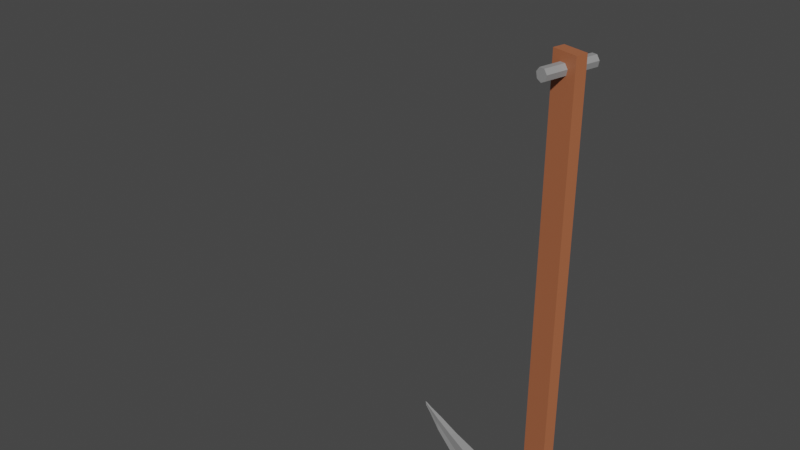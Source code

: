 # Source: d2_armadura_machado1.blend  (saved by Blender 3.4.6; exported with 4.5.12 LTS)
import bpy
from mathutils import Matrix  # noqa: F401  (used for matrix-valued properties, if any)

bpy.ops.wm.read_factory_settings(use_empty=True)
scene = bpy.context.scene
scene.name = 'Scene'

# ---- collections
col_terreno_caverna = bpy.data.collections.new('terreno caverna'); scene.collection.children.link(col_terreno_caverna)

# ---- materials (node trees are filled in below, after node groups)
mat_l_mina = bpy.data.materials.new('lâmina')
mat_l_mina.use_transparent_shadow = False
mat_fio_da_l_mina = bpy.data.materials.new('fio da lãmina')
mat_fio_da_l_mina.use_transparent_shadow = False
mat_cabo = bpy.data.materials.new('cabo')
mat_cabo.use_transparent_shadow = False

# ---- material node trees
mat_l_mina.use_nodes = True; mat_l_mina.node_tree.nodes.clear()
_N = mat_l_mina.node_tree.nodes; _L = mat_l_mina.node_tree.links
n0 = _N.new('ShaderNodeBsdfPrincipled'); n0.name = 'Principled BSDF'; n0.location = (10, 300)
n0.distribution = 'GGX'
n0.subsurface_method = 'RANDOM_WALK_SKIN'
n0.inputs[0].default_value = (0.3032, 0.3032, 0.3032, 1.0)
n0.inputs[3].default_value = 1.45
n0.inputs[27].default_value = (0.0, 0.0, 0.0, 1.0)
n0.inputs[28].default_value = 1.0
n1 = _N.new('ShaderNodeOutputMaterial'); n1.name = 'Material Output'; n1.location = (300, 300)
_L.new(n0.outputs[0], n1.inputs[0])
n1.is_active_output = True
mat_fio_da_l_mina.use_nodes = True; mat_fio_da_l_mina.node_tree.nodes.clear()
_N = mat_fio_da_l_mina.node_tree.nodes; _L = mat_fio_da_l_mina.node_tree.links
n0 = _N.new('ShaderNodeBsdfPrincipled'); n0.name = 'Principled BSDF'; n0.location = (10, 300)
n0.distribution = 'GGX'
n0.subsurface_method = 'RANDOM_WALK_SKIN'
n0.inputs[0].default_value = (0.65, 0.65, 0.65, 1.0)
n0.inputs[3].default_value = 1.45
n0.inputs[27].default_value = (0.0, 0.0, 0.0, 1.0)
n0.inputs[28].default_value = 1.0
n1 = _N.new('ShaderNodeOutputMaterial'); n1.name = 'Material Output'; n1.location = (300, 300)
_L.new(n0.outputs[0], n1.inputs[0])
n1.is_active_output = True
mat_cabo.use_nodes = True; mat_cabo.node_tree.nodes.clear()
_N = mat_cabo.node_tree.nodes; _L = mat_cabo.node_tree.links
n0 = _N.new('ShaderNodeBsdfPrincipled'); n0.name = 'Principled BSDF'; n0.location = (10, 300)
n0.distribution = 'GGX'
n0.subsurface_method = 'RANDOM_WALK_SKIN'
n0.inputs[0].default_value = (0.42, 0.1325, 0.05799, 1.0)
n0.inputs[3].default_value = 1.45
n0.inputs[27].default_value = (0.0, 0.0, 0.0, 1.0)
n0.inputs[28].default_value = 1.0
n1 = _N.new('ShaderNodeOutputMaterial'); n1.name = 'Material Output'; n1.location = (300, 300)
_L.new(n0.outputs[0], n1.inputs[0])
n1.is_active_output = True

# ---- world
world_world = bpy.data.worlds.new('World'); scene.world = world_world
world_world.use_nodes = True; world_world.node_tree.nodes.clear()
_N = world_world.node_tree.nodes; _L = world_world.node_tree.links
n0 = _N.new('ShaderNodeOutputWorld'); n0.name = 'World Output'; n0.location = (300, 300)
n1 = _N.new('ShaderNodeBackground'); n1.name = 'Background'; n1.location = (10, 300)
n1.inputs[0].default_value = (0.05088, 0.05088, 0.05088, 1.0)
_L.new(n1.outputs[0], n0.inputs[0])
n0.is_active_output = True
world_world.color = (0.05088, 0.05088, 0.05088)
world_world.use_sun_shadow = False
world_world.sun_shadow_jitter_overblur = 0.0

# ---- meshes
me_cube_006 = bpy.data.meshes.new('Cube.006')
me_cube_006.from_pydata([(-0.8568, -0.4308, -21.53), (-0.8568, 0.3532, -21.53), (-0.8568, -0.4308, -23.11), (-0.8568, 0.3532, -23.11), (-0.8766, -0.03878, -28.52), (-0.8568, -0.03878, -21.53), (-0.8568, -0.03878, -23.11), (-0.8568, 0.3532, -24.37), (-0.8568, -0.4308, -24.37), (-0.8568, -0.03878, -24.37), (-0.8568, -0.4308, -23.85), (-0.8568, 0.3532, -23.85), (-0.8568, -0.03878, -23.85), (-1.761, -0.03878, -23.11), (-0.9511, -0.3617, -23.71), (-0.8568, -0.4308, -23.71), (-0.9161, 0.3003, -23.71), (-0.934, -0.03878, -23.71), (-0.8568, 0.3532, -23.71), (-0.853, 0.3532, -26.46), (-0.853, -0.4308, -26.46), (-1.183, -0.4308, -25.36), (-1.183, 0.3532, -25.36), (-1.183, -0.03878, -25.36), (-0.0005127, 0.3532, -21.53), (-0.0005127, -0.4308, -21.53), (-0.0005127, -0.4308, -23.11), (-0.0005127, 0.3532, -23.11), (-0.0005127, -0.03878, -21.53), (-0.0005127, -0.03878, -28.5), (-0.0005127, 0.3532, -24.37), (-0.0005127, -0.4308, -24.37), (-0.0005127, 0.3532, -23.85), (-0.0005127, -0.4308, -23.85), (-0.0005127, 0.3532, -23.71), (-0.0005127, -0.4308, -23.71), (-0.0005127, -0.4308, -26.43), (-0.0005127, 0.3532, -26.43), (-0.0005127, -0.4308, -25.4), (-0.0005127, 0.3532, -25.4), (-4.1, -0.03878, -27.51), (-4.076, 0.2918, -25.78), (-4.063, 0.2918, -24.8), (-4.063, -0.03878, -24.8), (-4.076, -0.3693, -25.78), (-4.063, -0.3693, -24.8), (-5.252, -0.03878, -26.68), (-5.2, 0.2267, -25.31), (-7.783, -0.03878, -24.8), (-5.17, 0.2267, -24.53), (-5.17, -0.03878, -24.53), (-5.2, -0.3043, -25.31), (-5.17, -0.3043, -24.53), (-2.624, -0.03878, -25.07), (-2.464, -0.4032, -26.11), (-2.624, -0.4032, -25.07), (-2.488, -0.03878, -28.02), (-2.464, 0.3257, -26.11), (-2.624, 0.3257, -25.07), (-6.55, -0.03878, -25.69), (-6.497, 0.1434, -24.76), (-8.516, -0.03878, -24.02), (-6.467, 0.1434, -24.23), (-6.467, -0.03878, -24.23), (-6.497, -0.2209, -24.76), (-6.467, -0.2209, -24.23), (-7.733, 0.08237, -24.2), (-8.882, -0.03878, -23.7), (-7.704, 0.08237, -23.86), (-7.704, -0.03878, -23.86), (-7.733, -0.1599, -24.2), (-7.704, -0.1599, -23.86), (-8.488, 0.01251, -23.77), (-8.472, 0.01251, -23.64), (-8.472, -0.03878, -23.64), (-8.488, -0.09007, -23.77), (-8.472, -0.09007, -23.64), (-8.866, -0.01159, -23.57), (-8.92, -0.03878, -23.52), (-8.856, -0.01159, -23.5), (-8.926, -0.03878, -23.47), (-8.866, -0.06596, -23.57), (-8.856, -0.06596, -23.5), (0.8558, -0.4308, -21.53), (0.8558, 0.3532, -21.53), (0.8558, -0.4308, -23.11), (0.8558, 0.3532, -23.11), (0.8756, -0.03878, -28.52), (0.8558, -0.03878, -21.53), (0.8558, -0.03878, -23.11), (0.8558, 0.3532, -24.37), (0.8558, -0.4308, -24.37), (0.8558, -0.03878, -24.37), (0.8558, -0.4308, -23.85), (0.8558, 0.3532, -23.85), (0.8558, -0.03878, -23.85), (1.76, -0.03878, -23.11), (0.9501, -0.3617, -23.71), (0.8558, -0.4308, -23.71), (0.9151, 0.3003, -23.71), (0.933, -0.03878, -23.71), (0.8558, 0.3532, -23.71), (0.8519, 0.3532, -26.46), (0.8519, -0.4308, -26.46), (1.182, -0.4308, -25.36), (1.182, 0.3532, -25.36), (1.182, -0.03878, -25.36), (4.099, -0.03878, -27.51), (4.075, 0.2918, -25.78), (4.062, 0.2918, -24.8), (4.062, -0.03878, -24.8), (4.075, -0.3693, -25.78), (4.062, -0.3693, -24.8), (5.251, -0.03878, -26.68), (5.199, 0.2267, -25.31), (7.782, -0.03878, -24.8), (5.169, 0.2267, -24.53), (5.169, -0.03878, -24.53), (5.199, -0.3043, -25.31), (5.169, -0.3043, -24.53), (2.622, -0.03878, -25.07), (2.463, -0.4032, -26.11), (2.622, -0.4032, -25.07), (2.487, -0.03878, -28.02), (2.463, 0.3257, -26.11), (2.622, 0.3257, -25.07), (6.549, -0.03878, -25.69), (6.496, 0.1434, -24.76), (8.515, -0.03878, -24.02), (6.466, 0.1434, -24.23), (6.466, -0.03878, -24.23), (6.496, -0.2209, -24.76), (6.466, -0.2209, -24.23), (7.732, 0.08237, -24.2), (8.881, -0.03878, -23.7), (7.703, 0.08237, -23.86), (7.703, -0.03878, -23.86), (7.732, -0.1599, -24.2), (7.703, -0.1599, -23.86), (8.487, 0.01251, -23.77), (8.471, 0.01251, -23.64), (8.471, -0.03878, -23.64), (8.487, -0.09007, -23.77), (8.471, -0.09007, -23.64), (8.864, -0.01159, -23.57), (8.919, -0.03878, -23.52), (8.855, -0.01159, -23.5), (8.925, -0.03878, -23.47), (8.864, -0.06596, -23.57), (8.855, -0.06596, -23.5), (-0.6748, -0.3475, -21.9), (-0.6748, -0.3475, 0.8633), (-0.6748, 0.2699, -21.9), (-0.6748, 0.2699, 0.8633), (0.6738, -0.3475, -21.9), (0.6738, -0.3475, 0.8633), (0.6738, 0.2699, -21.9), (0.6738, 0.2699, 0.8633), (-0.07568, -1.487, -0.3212), (-0.07568, 1.473, -0.3212), (0.173, -1.487, -0.1869), (0.173, 1.473, -0.1869), (0.2344, -1.487, 0.1148), (0.2344, 1.473, 0.1148), (0.06233, -1.487, 0.3568), (0.06233, 1.473, 0.3568), (-0.2137, -1.487, 0.3568), (-0.2137, 1.473, 0.3568), (-0.3858, -1.487, 0.1148), (-0.3858, 1.473, 0.1148), (-0.3244, -1.487, -0.1869), (-0.3244, 1.473, -0.1869)], [], [(6, 5, 1, 3), (26, 25, 0, 2), (28, 5, 0, 25), (33, 35, 15, 10), (12, 6, 3, 18, 11), (10, 15, 2, 6, 12), (24, 1, 5, 28), (2, 0, 5, 6), (21, 8, 9, 23), (23, 9, 7, 22), (38, 31, 8, 21), (8, 10, 12, 9), (9, 12, 11, 7), (31, 33, 10, 8), (6, 3, 13), (13, 2, 6), (13, 3, 18, 16), (10, 15, 14), (13, 16, 17), (13, 17, 14), (15, 2, 13, 14), (16, 11, 12, 17), (34, 18, 3, 27), (17, 12, 10, 14), (18, 11, 16), (41, 40, 46, 47), (19, 4, 56, 57), (55, 53, 43, 45), (36, 38, 21, 20), (54, 55, 45, 44), (19, 22, 39, 37), (4, 20, 54, 56), (15, 35, 26, 2), (7, 11, 32, 30), (22, 7, 30, 39), (11, 18, 34, 32), (3, 1, 24, 27), (42, 41, 47, 49), (54, 44, 40, 56), (43, 42, 49, 50), (56, 40, 41, 57), (58, 57, 41, 42), (47, 46, 59, 60), (53, 58, 42, 43), (49, 47, 60, 62), (66, 48, 61, 72), (50, 49, 62, 63), (40, 44, 51, 46), (45, 43, 50, 52), (44, 45, 52, 51), (59, 64, 70, 48), (23, 22, 58, 53), (22, 19, 57, 58), (20, 21, 55, 54), (4, 29, 36, 20), (21, 23, 53, 55), (65, 63, 69, 71), (72, 61, 67, 77), (62, 60, 66, 68), (46, 51, 64, 59), (52, 50, 63, 65), (51, 52, 65, 64), (68, 66, 72, 73), (61, 75, 81, 67), (69, 68, 73, 74), (60, 59, 48, 66), (64, 65, 71, 70), (63, 62, 68, 69), (74, 73, 79, 80), (48, 70, 75, 61), (75, 76, 82, 81), (71, 69, 74, 76), (70, 71, 76, 75), (67, 78, 77), (67, 81, 78), (78, 80, 79, 77), (81, 82, 80, 78), (73, 72, 77, 79), (76, 74, 80, 82), (37, 29, 4, 19), (89, 86, 84, 88), (26, 85, 83, 25), (28, 25, 83, 88), (33, 93, 98, 35), (95, 94, 101, 86, 89), (93, 95, 89, 85, 98), (24, 28, 88, 84), (85, 89, 88, 83), (104, 106, 92, 91), (106, 105, 90, 92), (38, 104, 91, 31), (91, 92, 95, 93), (92, 90, 94, 95), (31, 91, 93, 33), (89, 96, 86), (96, 89, 85), (96, 99, 101, 86), (93, 97, 98), (96, 100, 99), (96, 97, 100), (98, 97, 96, 85), (99, 100, 95, 94), (34, 27, 86, 101), (100, 97, 93, 95), (101, 99, 94), (108, 114, 113, 107), (102, 124, 123, 87), (122, 112, 110, 120), (36, 103, 104, 38), (121, 111, 112, 122), (102, 37, 39, 105), (87, 123, 121, 103), (98, 85, 26, 35), (90, 30, 32, 94), (105, 39, 30, 90), (94, 32, 34, 101), (86, 27, 24, 84), (109, 116, 114, 108), (121, 123, 107, 111), (110, 117, 116, 109), (123, 124, 108, 107), (125, 109, 108, 124), (114, 127, 126, 113), (120, 110, 109, 125), (116, 129, 127, 114), (133, 139, 128, 115), (117, 130, 129, 116), (107, 113, 118, 111), (112, 119, 117, 110), (111, 118, 119, 112), (126, 115, 137, 131), (106, 120, 125, 105), (105, 125, 124, 102), (103, 121, 122, 104), (87, 103, 36, 29), (104, 122, 120, 106), (132, 138, 136, 130), (139, 144, 134, 128), (129, 135, 133, 127), (113, 126, 131, 118), (119, 132, 130, 117), (118, 131, 132, 119), (135, 140, 139, 133), (128, 134, 148, 142), (136, 141, 140, 135), (127, 133, 115, 126), (131, 137, 138, 132), (130, 136, 135, 129), (141, 147, 146, 140), (115, 128, 142, 137), (142, 148, 149, 143), (138, 143, 141, 136), (137, 142, 143, 138), (134, 144, 145), (134, 145, 148), (145, 144, 146, 147), (148, 145, 147, 149), (140, 146, 144, 139), (143, 149, 147, 141), (37, 102, 87, 29), (150, 151, 153, 152), (152, 153, 157, 156), (156, 157, 155, 154), (154, 155, 151, 150), (152, 156, 154, 150), (157, 153, 151, 155), (158, 159, 161, 160), (160, 161, 163, 162), (162, 163, 165, 164), (164, 165, 167, 166), (166, 167, 169, 168), (161, 159, 171, 169, 167, 165, 163), (168, 169, 171, 170), (170, 171, 159, 158), (158, 160, 162, 164, 166, 168, 170)])
me_cube_006.polygons.foreach_set('material_index', [0, 0, 0, 0, 0, 0, 0, 0, 0, 0, 0, 0, 0, 0, 0, 0, 0, 0, 0, 0, 0, 0, 0, 0, 0, 1, 1, 0, 0, 0, 0, 1, 0, 0, 0, 0, 0, 0, 1, 0, 1, 0, 1, 0, 0, 1, 0, 1, 0, 0, 1, 0, 0, 0, 1, 0, 0, 1, 0, 1, 0, 0, 0, 1, 0, 1, 0, 0, 0, 1, 0, 0, 0, 1, 1, 0, 0, 0, 0, 1, 0, 0, 0, 0, 0, 0, 0, 0, 0, 0, 0, 0, 0, 0, 0, 0, 0, 0, 0, 0, 0, 0, 0, 0, 0, 1, 1, 0, 0, 0, 0, 1, 0, 0, 0, 0, 0, 0, 1, 0, 1, 0, 1, 0, 0, 1, 0, 1, 0, 0, 1, 0, 0, 0, 1, 0, 0, 1, 0, 1, 0, 0, 0, 1, 0, 1, 0, 0, 0, 1, 0, 0, 0, 1, 1, 0, 0, 0, 0, 1, 2, 2, 2, 2, 2, 2, 0, 0, 0, 0, 0, 0, 0, 0, 0])
_uv = me_cube_006.uv_layers.new(name='UVMap')
_uv.uv.foreach_set('vector', [0.5686, 0.125, 0.625, 0.125, 0.625, 0.25, 0.5686, 0.25, 0.5686, 0.875, 0.625, 0.875, 0.625, 1.0, 0.5686, 1.0, 0.75, 0.625, 0.875, 0.625, 0.875, 0.75, 0.75, 0.75, 0.5419, 0.875, 0.5472, 0.875, 0.5467, 1.0, 0.5419, 1.0, 0.5419, 0.125, 0.5686, 0.125, 0.5686, 0.25, 0.546, 0.25, 0.5419, 0.25, 0.5419, 0.0, 0.5467, 0.0, 0.5686, 0.0, 0.5686, 0.125, 0.5419, 0.125, 0.75, 0.5, 0.875, 0.5, 0.875, 0.625, 0.75, 0.625, 0.5686, 0.0, 0.625, 0.0, 0.625, 0.125, 0.5686, 0.125, 0.4861, 0.0, 0.5231, 0.0, 0.5231, 0.125, 0.4861, 0.125, 0.4861, 0.125, 0.5231, 0.125, 0.5231, 0.25, 0.4861, 0.25, 0.4861, 0.875, 0.5231, 0.875, 0.5231, 1.0, 0.4861, 1.0, 0.5231, 0.0, 0.5419, 0.0, 0.5419, 0.125, 0.5231, 0.125, 0.5231, 0.125, 0.5419, 0.125, 0.5419, 0.25, 0.5231, 0.25, 0.5231, 0.875, 0.5419, 0.875, 0.5419, 1.0, 0.5231, 1.0, 0.0, 0.0, 0.0, 0.0, 0.0, 0.0, 0.0, 0.0, 0.0, 0.0, 0.0, 0.0, 0.0, 0.0, 0.5686, 0.25, 0.546, 0.25, 0.4688, 0.2163, 0.5419, 1.0, 0.4443, 0.8199, 0.4464, 0.8238, 0.0, 0.0, 0.0, 0.0, 0.0, 0.0, 0.0, 0.0, 0.0, 0.0, 0.0, 0.0, 0.4443, 0.8199, 0.0, 0.0, 0.0, 0.0, 0.4464, 0.8238, 0.0, 0.0, 0.0, 0.0, 0.0, 0.0, 0.0, 0.0, 0.5465, 0.375, 0.546, 0.25, 0.5686, 0.25, 0.5686, 0.375, 0.0, 0.0, 0.0, 0.0, 0.0, 0.0, 0.0, 0.0, 0.546, 0.25, 0.5419, 0.25, 0.4688, 0.2163, 0.449, 0.25, 0.125, 0.625, 0.125, 0.625, 0.449, 0.25, 0.449, 0.25, 0.125, 0.625, 0.125, 0.625, 0.449, 0.25, 0.4861, 0.0, 0.4861, 0.125, 0.4861, 0.125, 0.4861, 0.0, 0.449, 0.875, 0.4861, 0.875, 0.4861, 1.0, 0.449, 1.0, 0.449, 1.0, 0.4861, 1.0, 0.4861, 1.0, 0.449, 1.0, 0.449, 0.25, 0.4861, 0.25, 0.4861, 0.375, 0.449, 0.375, 0.125, 0.625, 0.449, 1.0, 0.449, 1.0, 0.125, 0.625, 0.5467, 1.0, 0.5472, 0.875, 0.5686, 0.875, 0.5686, 1.0, 0.5231, 0.25, 0.5419, 0.25, 0.5419, 0.375, 0.5231, 0.375, 0.4861, 0.25, 0.5231, 0.25, 0.5231, 0.375, 0.4861, 0.375, 0.5419, 0.25, 0.546, 0.25, 0.5465, 0.375, 0.5419, 0.375, 0.5686, 0.25, 0.625, 0.25, 0.625, 0.375, 0.5686, 0.375, 0.4861, 0.25, 0.449, 0.25, 0.449, 0.25, 0.4861, 0.25, 0.449, 1.0, 0.449, 1.0, 0.125, 0.625, 0.125, 0.625, 0.4861, 0.125, 0.4861, 0.25, 0.4861, 0.25, 0.4861, 0.125, 0.125, 0.625, 0.125, 0.625, 0.449, 0.25, 0.449, 0.25, 0.4861, 0.25, 0.449, 0.25, 0.449, 0.25, 0.4861, 0.25, 0.449, 0.25, 0.125, 0.625, 0.125, 0.625, 0.449, 0.25, 0.4861, 0.125, 0.4861, 0.25, 0.4861, 0.25, 0.4861, 0.125, 0.4861, 0.25, 0.449, 0.25, 0.449, 0.25, 0.4861, 0.25, 0.449, 0.25, 0.125, 0.625, 0.125, 0.625, 0.449, 0.25, 0.4861, 0.125, 0.4861, 0.25, 0.4861, 0.25, 0.4861, 0.125, 0.125, 0.625, 0.449, 1.0, 0.449, 1.0, 0.125, 0.625, 0.4861, 0.0, 0.4861, 0.125, 0.4861, 0.125, 0.4861, 0.0, 0.449, 1.0, 0.4861, 1.0, 0.4861, 1.0, 0.449, 1.0, 0.125, 0.625, 0.449, 1.0, 0.449, 1.0, 0.125, 0.625, 0.4861, 0.125, 0.4861, 0.25, 0.4861, 0.25, 0.4861, 0.125, 0.4861, 0.25, 0.449, 0.25, 0.449, 0.25, 0.4861, 0.25, 0.449, 1.0, 0.4861, 1.0, 0.4861, 1.0, 0.449, 1.0, 0.125, 0.625, 0.25, 0.625, 0.449, 0.875, 0.449, 1.0, 0.4861, 0.0, 0.4861, 0.125, 0.4861, 0.125, 0.4861, 0.0, 0.4861, 0.0, 0.4861, 0.125, 0.4861, 0.125, 0.4861, 0.0, 0.449, 0.25, 0.125, 0.625, 0.125, 0.625, 0.449, 0.25, 0.4861, 0.25, 0.449, 0.25, 0.449, 0.25, 0.4861, 0.25, 0.125, 0.625, 0.449, 1.0, 0.449, 1.0, 0.125, 0.625, 0.4861, 0.0, 0.4861, 0.125, 0.4861, 0.125, 0.4861, 0.0, 0.449, 1.0, 0.4861, 1.0, 0.4861, 1.0, 0.449, 1.0, 0.4861, 0.25, 0.449, 0.25, 0.449, 0.25, 0.4861, 0.25, 0.125, 0.625, 0.449, 1.0, 0.449, 1.0, 0.125, 0.625, 0.4861, 0.125, 0.4861, 0.25, 0.4861, 0.25, 0.4861, 0.125, 0.449, 0.25, 0.125, 0.625, 0.125, 0.625, 0.449, 0.25, 0.449, 1.0, 0.4861, 1.0, 0.4861, 1.0, 0.449, 1.0, 0.4861, 0.125, 0.4861, 0.25, 0.4861, 0.25, 0.4861, 0.125, 0.4861, 0.125, 0.4861, 0.25, 0.4861, 0.25, 0.4861, 0.125, 0.125, 0.625, 0.449, 1.0, 0.449, 1.0, 0.125, 0.625, 0.449, 1.0, 0.4861, 1.0, 0.4861, 1.0, 0.449, 1.0, 0.4861, 0.0, 0.4861, 0.125, 0.4861, 0.125, 0.4861, 0.0, 0.449, 1.0, 0.4861, 1.0, 0.4861, 1.0, 0.449, 1.0, 0.375, 0.125, 0.449, 0.125, 0.449, 0.25, 0.375, 0.125, 0.449, 0.0, 0.449, 0.125, 0.449, 0.125, 0.4861, 0.125, 0.4861, 0.25, 0.449, 0.25, 0.449, 0.0, 0.4861, 0.0, 0.4861, 0.125, 0.449, 0.125, 0.4861, 0.25, 0.449, 0.25, 0.449, 0.25, 0.4861, 0.25, 0.4861, 0.0, 0.4861, 0.125, 0.4861, 0.125, 0.4861, 0.0, 0.449, 0.375, 0.25, 0.625, 0.125, 0.625, 0.449, 0.25, 0.5686, 0.125, 0.5686, 0.25, 0.625, 0.25, 0.625, 0.125, 0.5686, 0.875, 0.5686, 1.0, 0.625, 1.0, 0.625, 0.875, 0.75, 0.625, 0.75, 0.75, 0.875, 0.75, 0.875, 0.625, 0.5419, 0.875, 0.5419, 1.0, 0.5467, 1.0, 0.5472, 0.875, 0.5419, 0.125, 0.5419, 0.25, 0.546, 0.25, 0.5686, 0.25, 0.5686, 0.125, 0.5419, 0.0, 0.5419, 0.125, 0.5686, 0.125, 0.5686, 0.0, 0.5467, 0.0, 0.75, 0.5, 0.75, 0.625, 0.875, 0.625, 0.875, 0.5, 0.5686, 0.0, 0.5686, 0.125, 0.625, 0.125, 0.625, 0.0, 0.4861, 0.0, 0.4861, 0.125, 0.5231, 0.125, 0.5231, 0.0, 0.4861, 0.125, 0.4861, 0.25, 0.5231, 0.25, 0.5231, 0.125, 0.4861, 0.875, 0.4861, 1.0, 0.5231, 1.0, 0.5231, 0.875, 0.5231, 0.0, 0.5231, 0.125, 0.5419, 0.125, 0.5419, 0.0, 0.5231, 0.125, 0.5231, 0.25, 0.5419, 0.25, 0.5419, 0.125, 0.5231, 0.875, 0.5231, 1.0, 0.5419, 1.0, 0.5419, 0.875, 0.0, 0.0, 0.0, 0.0, 0.0, 0.0, 0.0, 0.0, 0.0, 0.0, 0.0, 0.0, 0.0, 0.0, 0.4688, 0.2163, 0.546, 0.25, 0.5686, 0.25, 0.5419, 1.0, 0.4464, 0.8238, 0.4443, 0.8199, 0.0, 0.0, 0.0, 0.0, 0.0, 0.0, 0.0, 0.0, 0.0, 0.0, 0.0, 0.0, 0.4443, 0.8199, 0.4464, 0.8238, 0.0, 0.0, 0.0, 0.0, 0.0, 0.0, 0.0, 0.0, 0.0, 0.0, 0.0, 0.0, 0.5465, 0.375, 0.5686, 0.375, 0.5686, 0.25, 0.546, 0.25, 0.0, 0.0, 0.0, 0.0, 0.0, 0.0, 0.0, 0.0, 0.546, 0.25, 0.4688, 0.2163, 0.5419, 0.25, 0.449, 0.25, 0.449, 0.25, 0.125, 0.625, 0.125, 0.625, 0.449, 0.25, 0.449, 0.25, 0.125, 0.625, 0.125, 0.625, 0.4861, 0.0, 0.4861, 0.0, 0.4861, 0.125, 0.4861, 0.125, 0.449, 0.875, 0.449, 1.0, 0.4861, 1.0, 0.4861, 0.875, 0.449, 1.0, 0.449, 1.0, 0.4861, 1.0, 0.4861, 1.0, 0.449, 0.25, 0.449, 0.375, 0.4861, 0.375, 0.4861, 0.25, 0.125, 0.625, 0.125, 0.625, 0.449, 1.0, 0.449, 1.0, 0.5467, 1.0, 0.5686, 1.0, 0.5686, 0.875, 0.5472, 0.875, 0.5231, 0.25, 0.5231, 0.375, 0.5419, 0.375, 0.5419, 0.25, 0.4861, 0.25, 0.4861, 0.375, 0.5231, 0.375, 0.5231, 0.25, 0.5419, 0.25, 0.5419, 0.375, 0.5465, 0.375, 0.546, 0.25, 0.5686, 0.25, 0.5686, 0.375, 0.625, 0.375, 0.625, 0.25, 0.4861, 0.25, 0.4861, 0.25, 0.449, 0.25, 0.449, 0.25, 0.449, 1.0, 0.125, 0.625, 0.125, 0.625, 0.449, 1.0, 0.4861, 0.125, 0.4861, 0.125, 0.4861, 0.25, 0.4861, 0.25, 0.125, 0.625, 0.449, 0.25, 0.449, 0.25, 0.125, 0.625, 0.4861, 0.25, 0.4861, 0.25, 0.449, 0.25, 0.449, 0.25, 0.449, 0.25, 0.449, 0.25, 0.125, 0.625, 0.125, 0.625, 0.4861, 0.125, 0.4861, 0.125, 0.4861, 0.25, 0.4861, 0.25, 0.4861, 0.25, 0.4861, 0.25, 0.449, 0.25, 0.449, 0.25, 0.449, 0.25, 0.449, 0.25, 0.125, 0.625, 0.125, 0.625, 0.4861, 0.125, 0.4861, 0.125, 0.4861, 0.25, 0.4861, 0.25, 0.125, 0.625, 0.125, 0.625, 0.449, 1.0, 0.449, 1.0, 0.4861, 0.0, 0.4861, 0.0, 0.4861, 0.125, 0.4861, 0.125, 0.449, 1.0, 0.449, 1.0, 0.4861, 1.0, 0.4861, 1.0, 0.125, 0.625, 0.125, 0.625, 0.449, 1.0, 0.449, 1.0, 0.4861, 0.125, 0.4861, 0.125, 0.4861, 0.25, 0.4861, 0.25, 0.4861, 0.25, 0.4861, 0.25, 0.449, 0.25, 0.449, 0.25, 0.449, 1.0, 0.449, 1.0, 0.4861, 1.0, 0.4861, 1.0, 0.125, 0.625, 0.449, 1.0, 0.449, 0.875, 0.25, 0.625, 0.4861, 0.0, 0.4861, 0.0, 0.4861, 0.125, 0.4861, 0.125, 0.4861, 0.0, 0.4861, 0.0, 0.4861, 0.125, 0.4861, 0.125, 0.449, 0.25, 0.449, 0.25, 0.125, 0.625, 0.125, 0.625, 0.4861, 0.25, 0.4861, 0.25, 0.449, 0.25, 0.449, 0.25, 0.125, 0.625, 0.125, 0.625, 0.449, 1.0, 0.449, 1.0, 0.4861, 0.0, 0.4861, 0.0, 0.4861, 0.125, 0.4861, 0.125, 0.449, 1.0, 0.449, 1.0, 0.4861, 1.0, 0.4861, 1.0, 0.4861, 0.25, 0.4861, 0.25, 0.449, 0.25, 0.449, 0.25, 0.125, 0.625, 0.125, 0.625, 0.449, 1.0, 0.449, 1.0, 0.4861, 0.125, 0.4861, 0.125, 0.4861, 0.25, 0.4861, 0.25, 0.449, 0.25, 0.449, 0.25, 0.125, 0.625, 0.125, 0.625, 0.449, 1.0, 0.449, 1.0, 0.4861, 1.0, 0.4861, 1.0, 0.4861, 0.125, 0.4861, 0.125, 0.4861, 0.25, 0.4861, 0.25, 0.4861, 0.125, 0.4861, 0.125, 0.4861, 0.25, 0.4861, 0.25, 0.125, 0.625, 0.125, 0.625, 0.449, 1.0, 0.449, 1.0, 0.449, 1.0, 0.449, 1.0, 0.4861, 1.0, 0.4861, 1.0, 0.4861, 0.0, 0.4861, 0.0, 0.4861, 0.125, 0.4861, 0.125, 0.449, 1.0, 0.449, 1.0, 0.4861, 1.0, 0.4861, 1.0, 0.375, 0.125, 0.449, 0.25, 0.449, 0.125, 0.375, 0.125, 0.449, 0.125, 0.449, 0.0, 0.449, 0.125, 0.449, 0.25, 0.4861, 0.25, 0.4861, 0.125, 0.449, 0.0, 0.449, 0.125, 0.4861, 0.125, 0.4861, 0.0, 0.4861, 0.25, 0.4861, 0.25, 0.449, 0.25, 0.449, 0.25, 0.4861, 0.0, 0.4861, 0.0, 0.4861, 0.125, 0.4861, 0.125, 0.449, 0.375, 0.449, 0.25, 0.125, 0.625, 0.25, 0.625, 0.375, 0.0, 0.625, 0.0, 0.625, 0.25, 0.375, 0.25, 0.375, 0.25, 0.625, 0.25, 0.625, 0.5, 0.375, 0.5, 0.375, 0.5, 0.625, 0.5, 0.625, 0.75, 0.375, 0.75, 0.375, 0.75, 0.625, 0.75, 0.625, 1.0, 0.375, 1.0, 0.125, 0.5, 0.375, 0.5, 0.375, 0.75, 0.125, 0.75, 0.625, 0.5, 0.875, 0.5, 0.875, 0.75, 0.625, 0.75, 1.0, 0.5, 1.0, 1.0, 0.8571, 1.0, 0.8571, 0.5, 0.8571, 0.5, 0.8571, 1.0, 0.7143, 1.0, 0.7143, 0.5, 0.7143, 0.5, 0.7143, 1.0, 0.5714, 1.0, 0.5714, 0.5, 0.5714, 0.5, 0.5714, 1.0, 0.4286, 1.0, 0.4286, 0.5, 0.4286, 0.5, 0.4286, 1.0, 0.2857, 1.0, 0.2857, 0.5, 0.4376, 0.3996, 0.25, 0.49, 0.06236, 0.3996, 0.01602, 0.1966, 0.1459, 0.03377, 0.3541, 0.03377, 0.484, 0.1966, 0.2857, 0.5, 0.2857, 1.0, 0.1429, 1.0, 0.1429, 0.5, 0.1429, 0.5, 0.1429, 1.0, 2.98e-08, 1.0, 2.98e-08, 0.5, 0.75, 0.49, 0.9376, 0.3996, 0.984, 0.1966, 0.8541, 0.03377, 0.6459, 0.03377, 0.516, 0.1966, 0.5624, 0.3996])
me_cube_006.materials.append(mat_l_mina)
me_cube_006.materials.append(mat_fio_da_l_mina)
me_cube_006.materials.append(mat_cabo)
me_cube_006.update()
arm_armature = bpy.data.armatures.new('Armature')  # bones are not reproduced

# ---- objects
ob_d2_armadura_machado1 = bpy.data.objects.new('d2 armadura machado1', arm_armature)
ob_d2_machado_1 = bpy.data.objects.new('d2 machado 1', me_cube_006)

# ---- transforms, parenting, visibility, modifiers, constraints
ob_d2_armadura_machado1.location = (-5.534, 89.47, 31.3)
ob_d2_armadura_machado1.show_in_front = True
ob_d2_machado_1.parent = ob_d2_armadura_machado1
ob_d2_machado_1.matrix_parent_inverse = Matrix(((1.0, -0.0, 0.0, 5.534), (-0.0, 1.0, -0.0, -89.47), (0.0, 0.0, 1.0, -31.3), (-0.0, 0.0, -0.0, 1.0)))
ob_d2_machado_1.location = (-5.524, 89.54, 30.26)
ob_d2_machado_1.rotation_euler = (0.0035, 0.01313, -0.2337)
ob_d2_machado_1.scale = (1.175, 1.186, 1.107)
_vg = ob_d2_machado_1.vertex_groups.new(name='Bone')
for _i, _w in zip([0, 1, 2, 3, 4, 5, 6, 7, 8, 9, 10, 11, 12, 13, 14, 15, 16, 17, 18, 19, 20, 21, 22, 23, 24, 25, 26, 27, 28, 29, 30, 31, 32, 33, 34, 35, 36, 37, 38, 39, 40, 41, 42, 43, 44, 45, 46, 47, 48, 49, 50, 51, 52, 53, 54, 55, 56, 57, 58, 59, 60, 61, 62, 63, 64, 65, 66, 67, 68, 69, 70, 71, 72, 73, 74, 75, 76, 77, 78, 79, 80, 81, 82, 83, 84, 85, 86, 87, 88, 89, 90, 91, 92, 93, 94, 95, 96, 97, 98, 99, 100, 101, 102, 103, 104, 105, 106, 107, 108, 109, 110, 111, 112, 113, 114, 115, 116, 117, 118, 119, 120, 121, 122, 123, 124, 125, 126, 127, 128, 129, 130, 131, 132, 133, 134, 135, 136, 137, 138, 139, 140, 141, 142, 143, 144, 145, 146, 147, 148, 149, 150, 151, 152, 153, 154, 155, 156, 157], [1.0, 1.0, 1.0, 1.0, 1.0, 1.0, 1.0, 1.0, 1.0, 1.0, 1.0, 1.0, 1.0, 1.0, 1.0, 1.0, 1.0, 1.0, 1.0, 1.0, 1.0, 1.0, 1.0, 1.0, 1.0, 1.0, 1.0, 1.0, 1.0, 1.0, 1.0, 1.0, 1.0, 1.0, 1.0, 1.0, 1.0, 1.0, 1.0, 1.0, 1.0, 1.0, 1.0, 1.0, 1.0, 1.0, 1.0, 1.0, 1.0, 1.0, 1.0, 1.0, 1.0, 1.0, 1.0, 1.0, 1.0, 1.0, 1.0, 1.0, 1.0, 1.0, 1.0, 1.0, 1.0, 1.0, 1.0, 1.0, 1.0, 1.0, 1.0, 1.0, 1.0, 1.0, 1.0, 1.0, 1.0, 1.0, 1.0, 1.0, 1.0, 1.0, 1.0, 1.0, 1.0, 1.0, 1.0, 1.0, 1.0, 1.0, 1.0, 1.0, 1.0, 1.0, 1.0, 1.0, 1.0, 1.0, 1.0, 1.0, 1.0, 1.0, 1.0, 1.0, 1.0, 1.0, 1.0, 1.0, 1.0, 1.0, 1.0, 1.0, 1.0, 1.0, 1.0, 1.0, 1.0, 1.0, 1.0, 1.0, 1.0, 1.0, 1.0, 1.0, 1.0, 1.0, 1.0, 1.0, 1.0, 1.0, 1.0, 1.0, 1.0, 1.0, 1.0, 1.0, 1.0, 1.0, 1.0, 1.0, 1.0, 1.0, 1.0, 1.0, 1.0, 1.0, 1.0, 1.0, 1.0, 1.0, 1.0, 1.0, 1.0, 1.0, 1.0, 1.0, 1.0, 1.0]): _vg.add([_i], _w, 'REPLACE')
_m = ob_d2_machado_1.modifiers.new('Armature', 'ARMATURE')
_m.object = ob_d2_armadura_machado1

# ---- collection membership
col_terreno_caverna.objects.link(ob_d2_armadura_machado1)
col_terreno_caverna.objects.link(ob_d2_machado_1)

# ---- scene / render settings (as saved in the file)
scene.frame_start = 1; scene.frame_end = 90; scene.frame_set(0)
scene.render.engine = 'BLENDER_EEVEE_NEXT'
scene.cycles.sampling_pattern = 'TABULATED_SOBOL'
scene.cycles.use_light_tree = False
scene.view_settings.view_transform = 'Filmic'
bpy.context.view_layer.update()

# ---- added for rendering (the .blend has no active camera and no usable light): camera, sun
cam_auto = bpy.data.cameras.new('AutoCamera')
cam_auto.lens = 50.0
cam_auto.sensor_width = 36.0
cam_auto.clip_end = 1000.0
ob_auto_camera = bpy.data.objects.new('AutoCamera', cam_auto)
scene.collection.objects.link(ob_auto_camera)
ob_auto_camera.location = (20.785, 45.2644, 47.8863)
ob_auto_camera.rotation_euler = (1.09748, -7.21219e-08, 0.694738)
scene.camera = ob_auto_camera
light_auto_sun = bpy.data.lights.new('AutoSun', 'SUN')
light_auto_sun.energy = 3.0
light_auto_sun.angle = 0.0523599
ob_auto_sun = bpy.data.objects.new('AutoSun', light_auto_sun)
scene.collection.objects.link(ob_auto_sun)
ob_auto_sun.rotation_euler = (0.872665, 0.174533, 0.523599)
bpy.context.view_layer.update()
